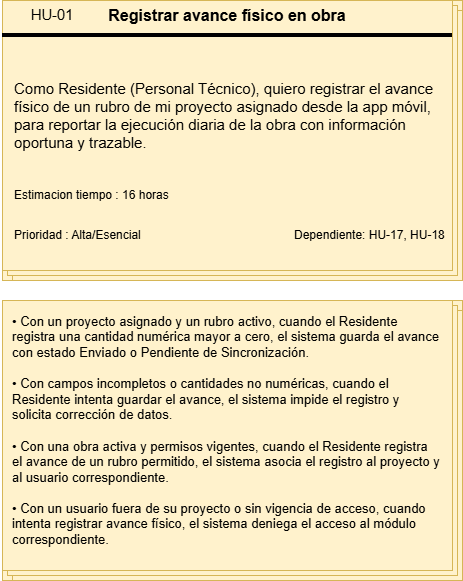

The diagram above was exported from draw.io. Its source (the exported page's mxGraphModel, read from the mxfile embedded in the PNG):
<mxGraphModel dx="1285" dy="675" grid="1" gridSize="10" guides="1" tooltips="1" connect="1" arrows="1" fold="1" page="1" pageScale="1" pageWidth="827" pageHeight="1169" math="0" shadow="0">
  <root>
    <mxCell id="0" />
    <mxCell id="1" parent="0" />
    <mxCell id="wgTy8xsi1RIJN52i3a__-4" connectable="0" parent="1" style="group;fillColor=#fff2cc;strokeColor=#d6b656;fontSize=14;" value="" vertex="1">
      <mxGeometry height="280" width="460" x="150" y="80" as="geometry" />
    </mxCell>
    <mxCell id="wgTy8xsi1RIJN52i3a__-2" parent="wgTy8xsi1RIJN52i3a__-4" style="verticalLabelPosition=bottom;verticalAlign=top;html=1;shape=mxgraph.basic.layered_rect;dx=10;outlineConnect=0;whiteSpace=wrap;fillColor=#fff2cc;strokeColor=#d6b656;" value="" vertex="1">
      <mxGeometry height="280" width="460" as="geometry" />
    </mxCell>
    <mxCell id="wgTy8xsi1RIJN52i3a__-3" parent="wgTy8xsi1RIJN52i3a__-4" style="line;strokeWidth=4;html=1;perimeter=backbonePerimeter;points=[];outlineConnect=0;" value="" vertex="1">
      <mxGeometry height="10" width="450" y="30" as="geometry" />
    </mxCell>
    <mxCell id="wgTy8xsi1RIJN52i3a__-6" collapsed="1" parent="wgTy8xsi1RIJN52i3a__-4" style="text;html=1;whiteSpace=wrap;strokeColor=none;fillColor=none;align=center;verticalAlign=middle;rounded=0;container=1;" value="&lt;span lang=&quot;EN-US&quot; style=&quot;font-size: 11pt; line-height: 115%; font-family: Arial, sans-serif;&quot;&gt;HU-01&lt;/span&gt;" vertex="1">
      <mxGeometry height="30" width="100" as="geometry">
        <mxRectangle height="30" width="60" as="alternateBounds" />
      </mxGeometry>
    </mxCell>
    <mxCell id="wgTy8xsi1RIJN52i3a__-7" parent="wgTy8xsi1RIJN52i3a__-4" style="text;html=1;whiteSpace=wrap;strokeColor=none;fillColor=none;align=center;verticalAlign=middle;rounded=0;container=1;" value="&lt;b&gt;&lt;font style=&quot;font-size: 16px;&quot;&gt;Registrar avance físico en obra&lt;/font&gt;&lt;/b&gt;" vertex="1">
      <mxGeometry height="30" width="310" x="70" as="geometry" />
    </mxCell>
    <mxCell id="wgTy8xsi1RIJN52i3a__-10" parent="wgTy8xsi1RIJN52i3a__-4" style="text;html=1;whiteSpace=wrap;strokeColor=none;fillColor=none;align=left;verticalAlign=middle;rounded=0;container=1;fontSize=15;" value="Como Residente (Personal Técnico), quiero registrar el avance físico de un rubro de mi proyecto asignado desde la app móvil, para reportar la ejecución diaria de la obra con información oportuna y trazable." vertex="1">
      <mxGeometry height="130" width="430" x="10" y="50" as="geometry" />
    </mxCell>
    <mxCell id="wgTy8xsi1RIJN52i3a__-11" parent="wgTy8xsi1RIJN52i3a__-4" style="text;html=1;whiteSpace=wrap;strokeColor=none;fillColor=none;align=left;verticalAlign=middle;rounded=0;container=1;" value="Estimacion tiempo : 16 horas" vertex="1">
      <mxGeometry height="30" width="160" x="10" y="180" as="geometry" />
    </mxCell>
    <mxCell id="wgTy8xsi1RIJN52i3a__-12" parent="wgTy8xsi1RIJN52i3a__-4" style="text;html=1;whiteSpace=wrap;strokeColor=none;fillColor=none;align=left;verticalAlign=middle;rounded=0;container=1;" value="Prioridad : Alta/Esencial&amp;nbsp;" vertex="1">
      <mxGeometry height="30" width="160" x="10" y="220" as="geometry" />
    </mxCell>
    <mxCell id="wgTy8xsi1RIJN52i3a__-13" parent="wgTy8xsi1RIJN52i3a__-4" style="text;html=1;whiteSpace=wrap;strokeColor=none;fillColor=none;align=left;verticalAlign=middle;rounded=0;container=1;" value="Dependiente: HU-17, HU-18" vertex="1">
      <mxGeometry height="30" width="160" x="290" y="220" as="geometry" />
    </mxCell>
    <mxCell id="wgTy8xsi1RIJN52i3a__-24" connectable="0" parent="1" style="group;verticalAlign=bottom;spacing=0;align=left;" value="" vertex="1">
      <mxGeometry height="280" width="460" x="150" y="380" as="geometry" />
    </mxCell>
    <mxCell id="wgTy8xsi1RIJN52i3a__-14" connectable="0" parent="wgTy8xsi1RIJN52i3a__-24" style="group;fillColor=#fff2cc;strokeColor=#d6b656;container=0;" value="" vertex="1">
      <mxGeometry height="280" width="460" as="geometry" />
    </mxCell>
    <mxCell id="wgTy8xsi1RIJN52i3a__-15" parent="wgTy8xsi1RIJN52i3a__-24" style="verticalLabelPosition=bottom;verticalAlign=top;html=1;shape=mxgraph.basic.layered_rect;dx=10;outlineConnect=0;whiteSpace=wrap;fillColor=#fff2cc;strokeColor=#d6b656;container=0;" value="" vertex="1">
      <mxGeometry height="280" width="460" as="geometry" />
    </mxCell>
    <mxCell id="wgTy8xsi1RIJN52i3a__-23" parent="wgTy8xsi1RIJN52i3a__-24" style="text;html=1;whiteSpace=wrap;strokeColor=none;fillColor=none;align=left;verticalAlign=middle;rounded=0;container=1;fontSize=8;spacingTop=0;spacing=10;spacingLeft=0;spacingBottom=0;" value="&lt;div&gt;&lt;font style=&quot;font-size: 13px;&quot;&gt;• Con un proyecto asignado y un rubro activo, cuando el Residente registra una cantidad numérica mayor a cero, el sistema guarda el avance con estado Enviado o Pendiente de Sincronización.&lt;/font&gt;&lt;/div&gt;&lt;div&gt;&lt;font style=&quot;font-size: 13px;&quot;&gt;&lt;br&gt;&lt;/font&gt;&lt;/div&gt;&lt;div&gt;&lt;font style=&quot;font-size: 13px;&quot;&gt;• Con campos incompletos o cantidades no numéricas, cuando el Residente intenta guardar el avance, el sistema impide el registro y solicita corrección de datos.&lt;/font&gt;&lt;/div&gt;&lt;div&gt;&lt;font style=&quot;font-size: 13px;&quot;&gt;&lt;br&gt;&lt;/font&gt;&lt;/div&gt;&lt;div&gt;&lt;font style=&quot;font-size: 13px;&quot;&gt;• Con una obra activa y permisos vigentes, cuando el Residente registra el avance de un rubro permitido, el sistema asocia el registro al proyecto y al usuario correspondiente.&lt;/font&gt;&lt;/div&gt;&lt;div&gt;&lt;font style=&quot;font-size: 13px;&quot;&gt;&lt;br&gt;&lt;/font&gt;&lt;/div&gt;&lt;div&gt;&lt;font style=&quot;font-size: 13px;&quot;&gt;• Con un usuario fuera de su proyecto o sin vigencia de acceso, cuando intenta registrar avance físico, el sistema deniega el acceso al módulo correspondiente.&lt;/font&gt;&lt;/div&gt;&lt;div&gt;&lt;br&gt;&lt;/div&gt;" vertex="1">
      <mxGeometry height="270" width="446" as="geometry" />
    </mxCell>
  </root>
</mxGraphModel>